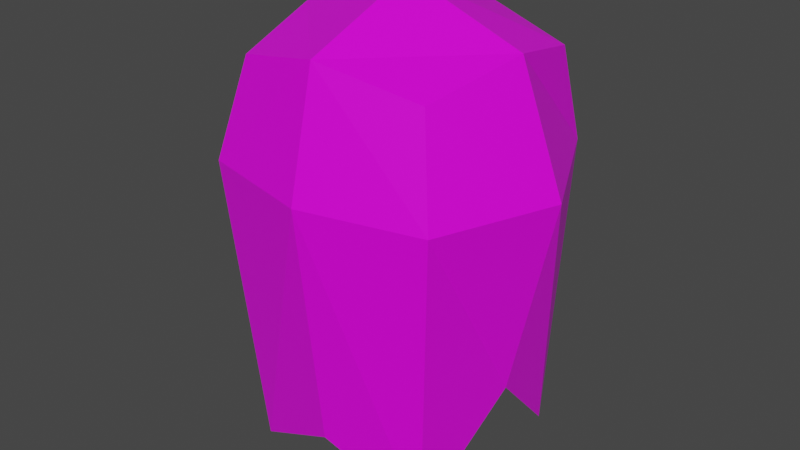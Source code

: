 # Source: ghost.blend  (saved by Blender 3.2.14; exported with 4.5.12 LTS)
import bpy
from mathutils import Matrix  # noqa: F401  (used for matrix-valued properties, if any)

bpy.ops.wm.read_factory_settings(use_empty=True)
scene = bpy.context.scene
scene.name = 'Scene'

# ---- collections
col_collection = bpy.data.collections.new('Collection'); scene.collection.children.link(col_collection)

# ---- images (referenced by path relative to the original .blend; pixels are not part of the script)
import os
ASSET_DIR = os.environ.get("B2B_ASSET_DIR", "")  # directory of the original .blend (textures are referenced by path, not embedded)
HERE = os.path.dirname(os.path.abspath(__file__))  # packed textures are extracted next to this script under _unpacked/

def load_image(name, relpath, width, height, colorspace="sRGB"):
    """Load a texture the original file referenced (path relative to the .blend, or extracted next to this script)."""
    p = next((c for c in (os.path.join(HERE, relpath), os.path.join(ASSET_DIR, relpath)) if relpath and os.path.exists(c)), "")
    if p:
        img = bpy.data.images.load(p, check_existing=True)
        img.name = name
    else:  # same state as the original file: an image datablock whose file is absent (Cycles renders it pink)
        img = bpy.data.images.new(name, width, height)
        img.source = "FILE"
        img.filepath = "//" + (relpath or name)
    img.colorspace_settings.name = colorspace
    return img
img_material_base_color = load_image('Material Base Color', 'normal-ghost.png', 1024, 1024, 'sRGB')

# ---- materials (node trees are filled in below, after node groups)
mat_material = bpy.data.materials.new('Material')
mat_material.alpha_threshold = 0.0
mat_material.use_transparent_shadow = False
mat_material.line_color = (0.0, 0.0, 0.0, 1.0)

# ---- material node trees
mat_material.use_nodes = True; mat_material.node_tree.nodes.clear()
_N = mat_material.node_tree.nodes; _L = mat_material.node_tree.links
n0 = _N.new('ShaderNodeOutputMaterial'); n0.name = 'Material Output'; n0.location = (300, 300)
n1 = _N.new('ShaderNodeBsdfPrincipled'); n1.name = 'Principled BSDF'; n1.location = (10, 300)
n1.distribution = 'GGX'
n1.subsurface_method = 'RANDOM_WALK_SKIN'
n1.inputs[2].default_value = 0.4
n1.inputs[3].default_value = 1.45
n1.inputs[27].default_value = (0.0, 0.0, 0.0, 1.0)
n1.inputs[28].default_value = 1.0
n2 = _N.new('ShaderNodeTexImage'); n2.name = 'Image Texture'; n2.location = (-280, 280)
n2.image = img_material_base_color
_L.new(n1.outputs[0], n0.inputs[0])
_L.new(n2.outputs[0], n1.inputs[0])
n0.is_active_output = True

# ---- world
world_world = bpy.data.worlds.new('World'); scene.world = world_world
world_world.use_nodes = True; world_world.node_tree.nodes.clear()
_N = world_world.node_tree.nodes; _L = world_world.node_tree.links
n0 = _N.new('ShaderNodeOutputWorld'); n0.name = 'World Output'; n0.location = (300, 300)
n1 = _N.new('ShaderNodeBackground'); n1.name = 'Background'; n1.location = (10, 300)
n1.inputs[0].default_value = (0.05088, 0.05088, 0.05088, 1.0)
_L.new(n1.outputs[0], n0.inputs[0])
n0.is_active_output = True
world_world.color = (0.05088, 0.05088, 0.05088)
world_world.use_sun_shadow = False
world_world.sun_shadow_jitter_overblur = 0.0

# ---- meshes
me_cube = bpy.data.meshes.new('Cube')
me_cube.from_pydata([(0.5, 0.5, 0.5), (0.5, 0.5, -1.545), (0.5, -0.5, 0.5), (0.5, -0.5, -1.544), (-0.5, 0.5, 0.5), (-0.5, 0.5, -0.5), (-0.5, -0.5, 0.5), (-0.5, -0.5, -0.5), (-0.6096, 1.583e-08, -0.6096), (5.588e-09, 0.6096, -0.6096), (0.5123, 0.6559, 1.863e-09), (-0.6096, -0.6096, -2.794e-09), (0.6096, -0.6096, 1.863e-09), (-0.6096, 0.6096, -2.794e-09), (-1.863e-09, -0.6096, 0.6096), (0.6096, -1.863e-09, 0.6096), (-9.313e-10, -0.6096, -1.269), (-0.6096, 6.519e-09, 0.6096), (1.863e-09, 0.6096, 0.6096), (0.6096, -1.863e-09, -1.036), (-6.519e-09, 8.382e-09, 0.8395), (1.304e-08, -0.7565, 4.657e-09), (-0.8395, 1.024e-08, 5.588e-09), (0.0, -5.588e-09, -0.8395), (0.8395, 9.313e-09, 0.0), (1.304e-08, 0.639, 7.451e-09)], [], [(0, 18, 20, 15), (18, 4, 17, 20), (20, 17, 6, 14), (15, 20, 14, 2), (3, 12, 21, 16), (12, 2, 14, 21), (21, 14, 6, 11), (16, 21, 11, 7), (7, 11, 22, 8), (11, 6, 17, 22), (22, 17, 4, 13), (8, 22, 13, 5), (5, 9, 23, 8), (9, 1, 19, 23), (23, 19, 3, 16), (8, 23, 16, 7), (1, 10, 24, 19), (10, 0, 15, 24), (24, 15, 2, 12), (19, 24, 12, 3), (5, 13, 25, 9), (13, 4, 18, 25), (25, 18, 0, 10), (9, 25, 10, 1)])
_uv = me_cube.uv_layers.new(name='UVMap')
_uv.uv.foreach_set('vector', [0.5557, 0.5552, 0.5493, 0.6587, 0.3994, 0.6238, 0.4428, 0.5091, 0.5493, 0.6587, 0.5069, 0.7749, 0.3833, 0.7769, 0.3994, 0.6238, 0.3994, 0.6238, 0.3833, 0.7769, 0.2834, 0.749, 0.2768, 0.6272, 0.4428, 0.5091, 0.3994, 0.6238, 0.2768, 0.6272, 0.3322, 0.5293, 0.8629, 0.0, 0.8629, 0.3587, 0.7173, 0.3457, 0.7393, 0.05395, 0.8629, 0.3587, 0.8308, 0.4777, 0.7098, 0.4929, 0.7173, 0.3457, 0.7173, 0.3457, 0.7098, 0.4929, 0.5954, 0.4641, 0.5759, 0.3422, 0.7393, 0.05395, 0.7173, 0.3457, 0.5759, 0.3422, 0.6111, 0.2304, 0.2388, 0.3296, 0.2768, 0.4434, 0.126, 0.4745, 0.1152, 0.3233, 0.2768, 0.4434, 0.2768, 0.531, 0.1615, 0.5689, 0.126, 0.4745, 0.4083, 0.8782, 0.3833, 0.7769, 0.5069, 0.7749, 0.5557, 0.8434, 0.1152, 0.3233, 0.126, 0.4745, 0.0, 0.4488, 0.01177, 0.334, 0.01177, 0.334, 0.009604, 0.2506, 0.1393, 0.2016, 0.1152, 0.3233, 0.009604, 0.2506, 0.02584, 0.0, 0.1645, 0.08658, 0.1393, 0.2016, 0.1212, 0.5689, 0.1212, 0.7201, 0.0, 0.7272, 0.02572, 0.5938, 0.1152, 0.3233, 0.1393, 0.2016, 0.2614, 0.1125, 0.2388, 0.3296, 0.3124, 0.5091, 0.2768, 0.1439, 0.442, 0.1442, 0.4333, 0.3891, 0.2768, 0.1439, 0.3129, 0.02576, 0.4337, 0.0, 0.442, 0.1442, 0.442, 0.1442, 0.4337, 0.0, 0.5464, 0.02597, 0.5759, 0.1442, 0.4333, 0.3891, 0.442, 0.1442, 0.5759, 0.1442, 0.5459, 0.5091, 0.6022, 0.7562, 0.5759, 0.6388, 0.7201, 0.6371, 0.7216, 0.7811, 0.5759, 0.6388, 0.5993, 0.5198, 0.7181, 0.4929, 0.7201, 0.6371, 0.7201, 0.6371, 0.7181, 0.4929, 0.8355, 0.5168, 0.8413, 0.6357, 0.7216, 0.7811, 0.7201, 0.6371, 0.8413, 0.6357, 0.8413, 1.0])
me_cube.materials.append(mat_material)
me_cube.use_mirror_vertex_groups = False
me_cube.update()

# ---- objects
ob_cube = bpy.data.objects.new('Cube', me_cube)

# ---- transforms, parenting, visibility, modifiers, constraints
ob_cube.location = (0.0, 0.0, 1.895)
ob_cube.lock_rotations_4d = False
ob_cube.empty_display_type = 'ARROWS'
ob_cube.lineart.crease_threshold = 0.0
_m = ob_cube.modifiers.new('Mirror', 'MIRROR')
_m.use_bisect_axis = (True, False, False)

# ---- collection membership
col_collection.objects.link(ob_cube)

# ---- scene / render settings (as saved in the file)
scene.frame_start = 1; scene.frame_end = 250; scene.frame_set(1)
scene.render.engine = 'BLENDER_EEVEE_NEXT'
scene.cycles.sampling_pattern = 'TABULATED_SOBOL'
scene.cycles.use_light_tree = False
scene.view_settings.view_transform = 'Filmic'
bpy.context.view_layer.update()

# ---- added for rendering (the .blend has no active camera and no usable light): camera, sun
cam_auto = bpy.data.cameras.new('AutoCamera')
cam_auto.lens = 50.0
cam_auto.sensor_width = 36.0
cam_auto.clip_end = 1000.0
ob_auto_camera = bpy.data.objects.new('AutoCamera', cam_auto)
scene.collection.objects.link(ob_auto_camera)
ob_auto_camera.location = (2.99776, -3.64761, 3.94091)
ob_auto_camera.rotation_euler = (1.09748, -7.21219e-08, 0.694738)
scene.camera = ob_auto_camera
light_auto_sun = bpy.data.lights.new('AutoSun', 'SUN')
light_auto_sun.energy = 3.0
light_auto_sun.angle = 0.0523599
ob_auto_sun = bpy.data.objects.new('AutoSun', light_auto_sun)
scene.collection.objects.link(ob_auto_sun)
ob_auto_sun.rotation_euler = (0.872665, 0.174533, 0.523599)
bpy.context.view_layer.update()
